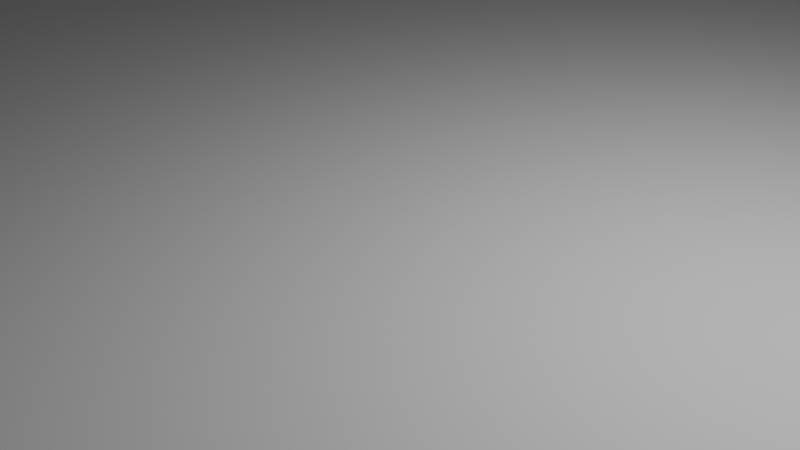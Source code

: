 # Source: Heros_Plinth_mesh.blend  (saved by Blender 5.1.30; exported with 4.5.12 LTS)
import bpy
from mathutils import Matrix  # noqa: F401  (used for matrix-valued properties, if any)

bpy.ops.wm.read_factory_settings(use_empty=True)
scene = bpy.context.scene
scene.name = 'Scene'

# ---- collections
col_collection = bpy.data.collections.new('Collection'); scene.collection.children.link(col_collection)

# ---- world
world_world = bpy.data.worlds.new('World'); scene.world = world_world
world_world.use_nodes = True; world_world.node_tree.nodes.clear()
_N = world_world.node_tree.nodes; _L = world_world.node_tree.links
n0 = _N.new('ShaderNodeOutputWorld'); n0.name = 'World Output'; n0.location = (200, 100)
n1 = _N.new('ShaderNodeBackground'); n1.name = 'Background'; n1.location = (-200, 100)
n1.inputs[0].default_value = (0.05088, 0.05088, 0.05088, 1.0)
_L.new(n1.outputs[0], n0.inputs[0])
n0.is_active_output = True
world_world.color = (0.05088, 0.05088, 0.05088)
world_world.sun_shadow_jitter_overblur = 0.0

# ---- cameras
cam_camera = bpy.data.cameras.new('Camera')
cam_camera.clip_end = 100.0
cam_camera.ortho_scale = 7.314

# ---- lights
light_light = bpy.data.lights.new('Light', 'POINT')
light_light.energy = 1000.0
light_light.shadow_soft_size = 0.1

# ---- meshes
me_circle = bpy.data.meshes.new('Circle')
me_circle.from_pydata([(0.0, 1.0, 0.0), (-0.1951, 0.9808, 0.0), (-0.3827, 0.9239, 0.0), (-0.5556, 0.8315, 0.0), (-0.7071, 0.7071, 0.0), (-0.8315, 0.5556, 0.0), (-0.9239, 0.3827, 0.0), (-0.9808, 0.1951, 0.0), (-1.0, 0.0, 0.0), (-0.9808, -0.1951, 0.0), (-0.9239, -0.3827, 0.0), (-0.8315, -0.5556, 0.0), (-0.7071, -0.7071, 0.0), (-0.5556, -0.8315, 0.0), (-0.3827, -0.9239, 0.0), (-0.1951, -0.9808, 0.0), (0.0, -1.0, 0.0), (0.1951, -0.9808, 0.0), (0.3827, -0.9239, 0.0), (0.5556, -0.8315, 0.0), (0.7071, -0.7071, 0.0), (0.8315, -0.5556, 0.0), (0.9239, -0.3827, 0.0), (0.9808, -0.1951, 0.0), (1.0, 0.0, 0.0), (0.9808, 0.1951, 0.0), (0.9239, 0.3827, 0.0), (0.8315, 0.5556, 0.0), (0.7071, 0.7071, 0.0), (0.5556, 0.8315, 0.0), (0.3827, 0.9239, 0.0), (0.1951, 0.9808, 0.0)], [(1, 0), (2, 1), (3, 2), (4, 3), (5, 4), (6, 5), (7, 6), (8, 7), (9, 8), (10, 9), (11, 10), (12, 11), (13, 12), (14, 13), (15, 14), (16, 15), (17, 16), (18, 17), (19, 18), (20, 19), (21, 20), (22, 21), (23, 22), (24, 23), (25, 24), (26, 25), (27, 26), (28, 27), (29, 28), (30, 29), (31, 30), (0, 31)], [])
_uv = me_circle.uv_layers.new(name='UVMap')
_uv.uv.foreach_set('vector', [])
me_circle.update()
me_plane_001 = bpy.data.meshes.new('Plane.001')
me_plane_001.from_pydata([(-0.8095, -1.0, 0.0), (0.7143, -1.0, 0.0), (0.619, 1.0, 0.0), (-0.8095, 1.0, 0.0), (1.0, -0.7143, 0.0), (1.0, -0.4286, 0.0), (1.0, -0.3333, 0.0), (1.0, 0.3333, 0.0), (1.0, 0.4286, 0.0), (1.0, 0.7143, 0.0), (-0.9048, -0.9048, 0.0), (-0.9048, -0.8095, 0.0), (-0.9048, -0.4286, 0.0), (-0.9048, -0.3333, 0.7), (-0.9048, 0.3333, 0.7), (-0.9048, 0.4286, 0.0), (-0.9048, 0.9048, 0.0), (-0.8095, -0.8095, 0.0), (1.0, -0.7143, 3.883), (-0.8095, 1.0, 3.883), (0.619, 1.0, 3.883), (-0.8095, -0.4286, 0.0), (-0.8095, -0.3333, 0.7), (-0.8095, 0.3333, 0.7), (-0.8095, 0.4286, 0.0), (-0.8095, 0.9048, 0.0), (0.7143, -1.0, 3.883), (-0.8095, -1.0, 3.883), (-0.7143, -0.3333, 0.0), (-0.7143, 0.3333, 0.0), (0.9048, -0.8095, 3.883), (0.8095, 0.9048, 3.883), (0.8095, -0.8095, 3.883), (0.8095, -0.9048, 3.883), (-0.8095, 0.9048, 3.883), (-0.8095, 0.3333, 4.583), (-0.8095, -0.3333, 4.583), (-0.9048, 0.9048, 3.883), (-0.9048, 0.4286, 3.883), (-0.9048, 0.3333, 4.583), (-0.9048, -0.3333, 4.583), (-0.9048, -0.4286, 3.883), (0.619, 0.9048, 0.0), (0.7143, -0.8095, 0.0), (-0.9048, -0.8095, 3.883), (-0.9048, -0.9048, 3.883), (1.0, 0.7143, 3.883), (1.0, 0.4286, 3.883), (0.8095, -0.9048, 0.0), (0.8095, -0.8095, 0.0), (1.0, 0.3333, 3.883), (1.0, -0.3333, 3.883), (1.0, -0.4286, 3.883), (0.8095, -0.4286, 0.0), (0.8095, 0.4286, 0.0), (0.8095, 0.9048, 0.0), (0.9048, -0.8095, 0.0), (0.9048, -0.4286, 0.0)], [], [(54, 8, 9, 55), (48, 1, 26, 33), (7, 6, 51, 50), (4, 56, 30, 18), (6, 5, 52, 51), (14, 15, 38, 39), (16, 25, 34, 37), (12, 13, 40, 41), (2, 55, 31, 20), (9, 8, 47, 46), (23, 14, 39, 35), (55, 9, 46, 31), (3, 2, 20, 19), (13, 22, 36, 40), (16, 15, 24, 25), (8, 7, 50, 47), (0, 10, 45, 27), (15, 16, 37, 38), (56, 49, 32, 30), (23, 29, 24), (6, 7, 29, 28), (22, 28, 29, 23), (22, 21, 28), (1, 0, 27, 26), (5, 4, 18, 52), (11, 12, 41, 44), (25, 3, 19, 34), (12, 21, 22, 13), (14, 23, 24, 15), (21, 5, 6, 28), (8, 24, 29, 7), (56, 4, 5, 57), (3, 25, 42, 2), (11, 49, 53, 12), (22, 23, 35, 36), (49, 48, 33, 32), (10, 11, 44, 45), (25, 24, 54, 55), (2, 42, 55), (49, 56, 57, 53), (48, 49, 43, 1), (1, 43, 17, 0), (17, 11, 10, 0)])
_uv = me_plane_001.uv_layers.new(name='UVMap')
_uv.uv.foreach_set('vector', [0.0, 0.0, 0.0, 0.0, 0.0, 0.0, 0.0, 0.0, 0.0, 0.0, 0.0, 0.0, 0.0, 0.0, 0.0, 0.0, 0.0, 0.0, 0.0, 0.0, 0.0, 0.0, 0.0, 0.0, 3.449, -2.004, 3.163, -2.289, 3.163, -2.289, 3.449, -2.004, 0.0, 0.0, 0.0, 0.0, 0.0, 0.0, 0.0, 0.0, -2.265, 3.953, -2.265, 1.853, -2.265, 1.853, -2.265, 3.953, -2.265, 2.853, -1.98, 2.853, -1.98, 2.853, -2.265, 2.853, -2.265, 1.853, -2.265, 3.953, -2.265, 3.953, -2.265, 1.853, 2.306, 3.139, 0.0, 0.0, 0.0, 0.0, 2.306, 3.139, 0.0, 0.0, 0.0, 0.0, 0.0, 0.0, 0.0, 0.0, -1.98, 3.953, -2.265, 3.953, -2.265, 3.953, -1.98, 3.953, 0.0, 0.0, 0.0, 0.0, 0.0, 0.0, 0.0, 0.0, -1.98, 3.139, 2.306, 3.139, 2.306, 3.139, -1.98, 3.139, -2.265, 3.953, -1.98, 3.953, -1.98, 3.953, -2.265, 3.953, -2.265, 2.853, -2.265, 1.853, -1.98, 1.853, -1.98, 2.853, 0.0, 0.0, 0.0, 0.0, 0.0, 0.0, 0.0, 0.0, 0.0, 0.0, 0.0, 0.0, 0.0, 0.0, 0.0, 0.0, -2.265, 1.853, -2.265, 2.853, -2.265, 2.853, -2.265, 1.853, 3.163, -2.289, 2.878, -2.289, 2.878, -2.289, 3.163, -2.289, 0.7381, 3.953, 0.7381, 1.853, -1.98, 1.853, 0.0, 0.0, 0.0, 0.0, 0.7381, 1.853, -1.262, 1.853, -1.262, 3.953, -1.262, 1.853, 0.7381, 1.853, 0.7381, 3.953, -1.262, 3.953, -1.98, 1.853, -1.262, 1.853, 0.0, 0.0, 0.0, 0.0, 0.0, 0.0, 0.0, 0.0, 3.449, -1.147, 3.449, -2.004, 3.449, -2.004, 3.449, -1.147, 0.0, 0.0, 0.0, 0.0, 0.0, 0.0, 0.0, 0.0, -1.98, 2.853, -1.98, 3.139, -1.98, 3.139, -1.98, 2.853, -2.265, 1.853, -1.98, 1.853, -1.98, 3.953, -2.265, 3.953, -2.265, 3.953, -1.98, 3.953, -1.98, 1.853, -2.265, 1.853, -1.98, 1.853, 0.0, 0.0, 0.0, 0.0, -1.262, 1.853, 0.0, 0.0, -1.98, 1.853, 0.7381, 1.853, 0.0, 0.0, 3.163, -2.289, 3.449, -2.004, 3.449, -1.147, 3.163, -1.147, -1.98, 3.139, -1.98, 2.853, 2.306, 2.853, 2.306, 3.139, 0.0, 0.0, 2.878, -2.289, 2.878, -1.147, 0.0, 0.0, -1.262, 3.953, 0.7381, 3.953, 0.7381, 3.953, -1.262, 3.953, 0.0, 0.0, 0.0, 0.0, 0.0, 0.0, 0.0, 0.0, 0.0, 0.0, 0.0, 0.0, 0.0, 0.0, 0.0, 0.0, -1.98, 2.853, -1.98, 1.853, 0.0, 0.0, 0.0, 0.0, 2.306, 3.139, 2.306, 2.853, 0.0, 0.0, 2.878, -2.289, 3.163, -2.289, 3.163, -1.147, 2.878, -1.147, 0.0, 0.0, 0.0, 0.0, 0.0, 0.0, 0.0, 0.0, 0.0, 0.0, 0.0, 0.0, 0.0, 0.0, 0.0, 0.0, 0.0, 0.0, 0.0, 0.0, 0.0, 0.0, 0.0, 0.0])
me_plane_001.materials.append(None)
me_plane_001.materials.append(None)
me_plane_001.materials.append(None)
me_plane_001.materials.append(None)
me_plane_001.materials.append(None)
me_plane_001.materials.append(None)
me_plane_001.materials.append(None)
me_plane_001.materials.append(None)
me_plane_001.materials.append(None)
me_plane_001.update()

# ---- objects
ob_light = bpy.data.objects.new('Light', light_light)
ob_camera = bpy.data.objects.new('Camera', cam_camera)
ob_circle = bpy.data.objects.new('Circle', me_circle)
ob_plane = bpy.data.objects.new('Plane', me_plane_001)

# ---- transforms, parenting, visibility, modifiers, constraints
ob_light.location = (4.076, 1.005, 5.904)
ob_light.rotation_euler = (0.6503, 0.05522, 1.866)
ob_light.lock_rotations_4d = False
ob_light.empty_display_type = 'ARROWS'
ob_light.color = (0.0, 0.0, 0.0, 0.0)
ob_light.lineart.crease_threshold = 0.0
ob_camera.location = (7.359, -6.926, 4.958)
ob_camera.rotation_euler = (1.109, 0.0, 0.8149)
ob_camera.lock_rotations_4d = False
ob_camera.empty_display_type = 'ARROWS'
ob_camera.color = (0.0, 0.0, 0.0, 0.0)
ob_camera.display_type = 'WIRE'
ob_camera.lineart.crease_threshold = 0.0
ob_circle.location = (0.0, 49.55, -6.096)
ob_plane.location = (0.0, 0.0, 0.0)
ob_plane.scale = (21.0, 21.0, 1.0)

# ---- collection membership
col_collection.objects.link(ob_light)
col_collection.objects.link(ob_camera)
col_collection.objects.link(ob_circle)
col_collection.objects.link(ob_plane)

# ---- scene / render settings (as saved in the file)
scene.camera = ob_camera
scene.frame_start = 1; scene.frame_end = 250; scene.frame_set(45)
scene.render.engine = 'BLENDER_EEVEE_NEXT'
scene.render.bake_bias = 0.0
scene.render.bake_samples = 0
scene.cycles.sampling_pattern = 'TABULATED_SOBOL'
scene.eevee.use_volume_custom_range = False
bpy.context.view_layer.update()
